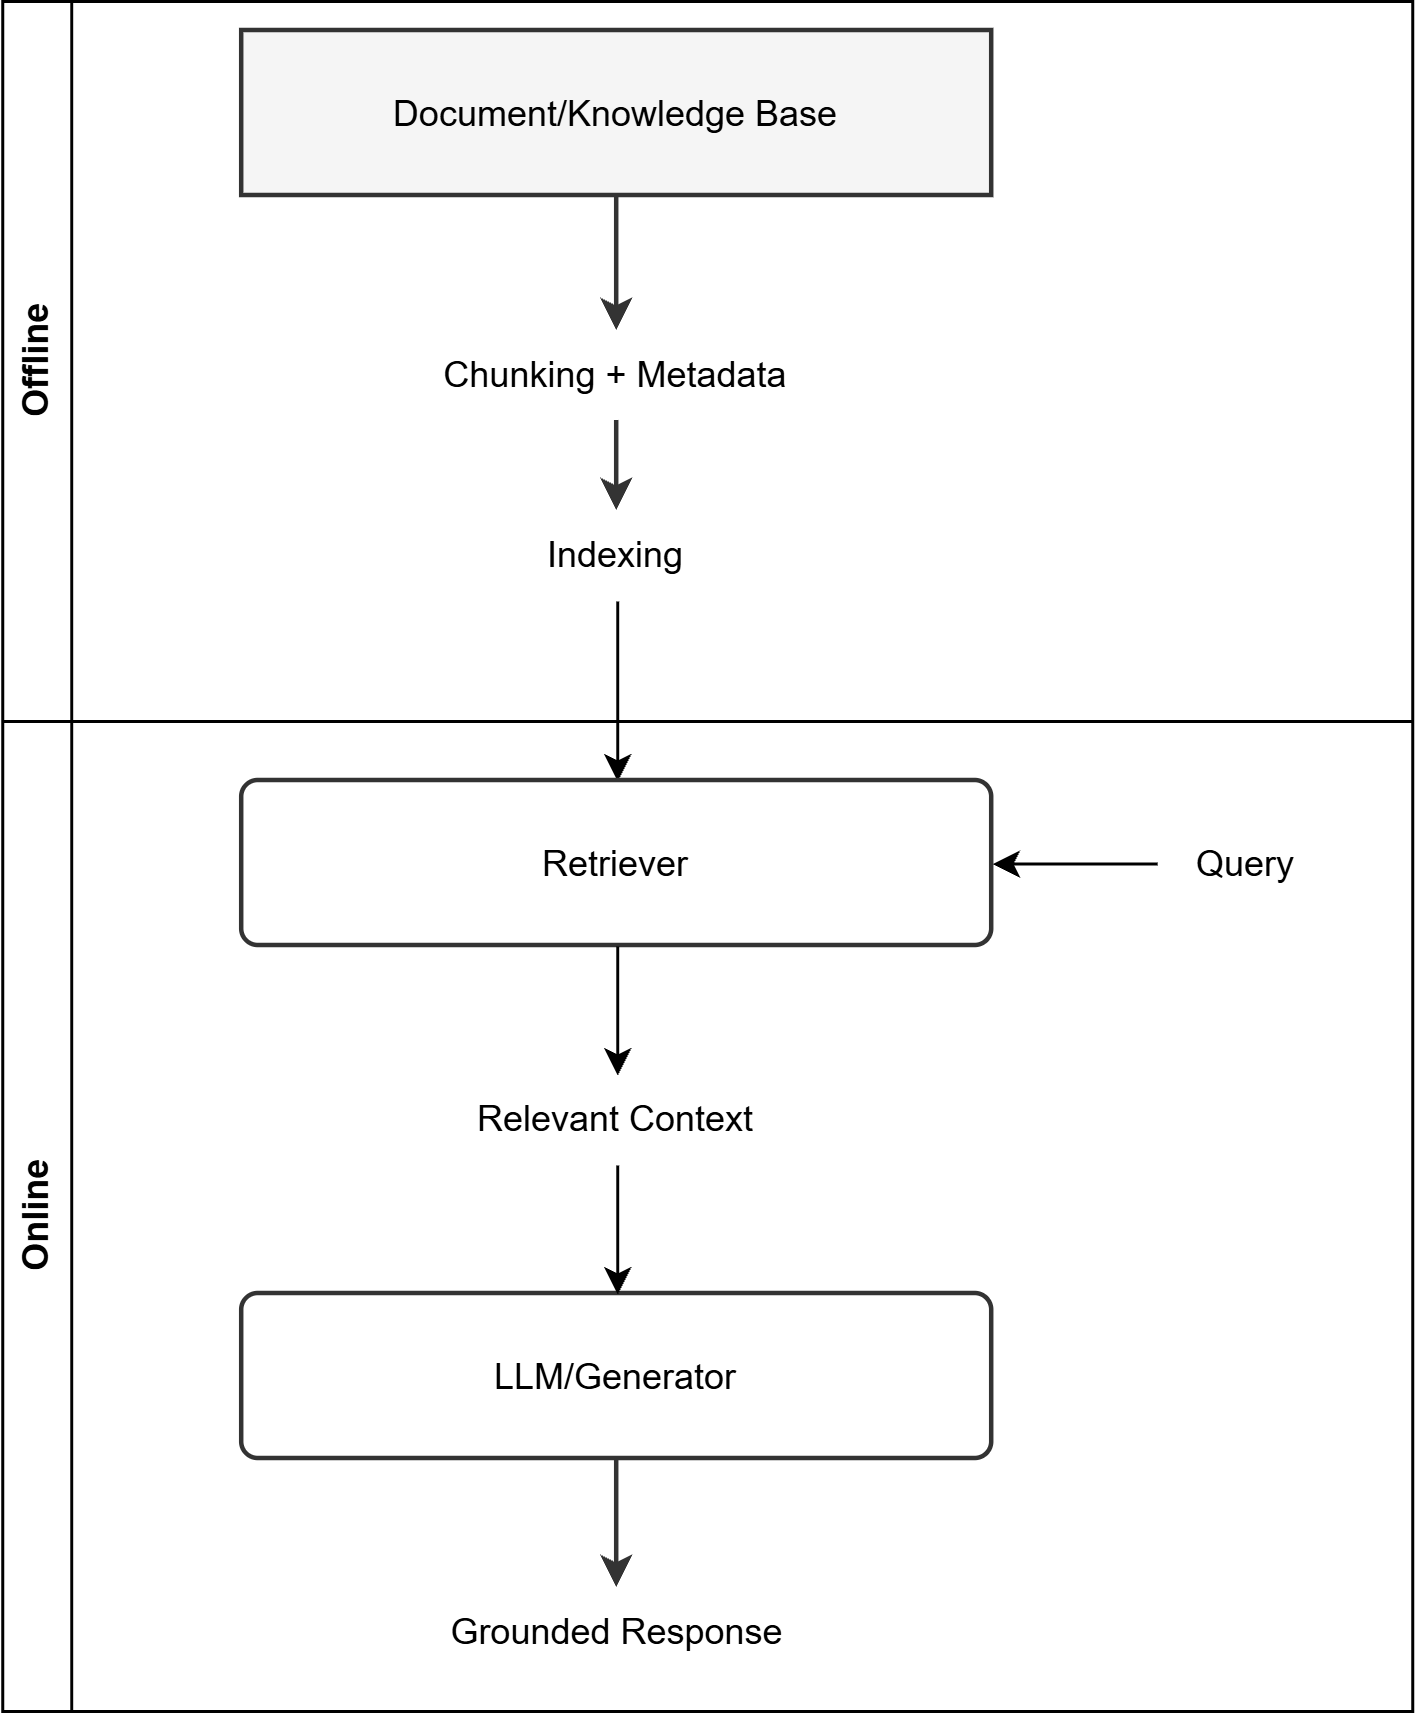

The diagram above was exported from draw.io. Its source (the exported page's mxGraphModel, read from the mxfile embedded in the PNG):
<mxGraphModel dx="1662" dy="1922" grid="1" gridSize="10" guides="1" tooltips="1" connect="1" arrows="1" fold="1" page="1" pageScale="1" pageWidth="850" pageHeight="1100" math="0" shadow="0">
  <root>
    <mxCell id="nC_hG0GCxk3Nk0nu1bQQ-0" />
    <mxCell id="nC_hG0GCxk3Nk0nu1bQQ-1" parent="nC_hG0GCxk3Nk0nu1bQQ-0" />
    <mxCell id="3Meb1OvzKbzkrCe_JzuF-4" edge="1" parent="nC_hG0GCxk3Nk0nu1bQQ-1" source="3Meb1OvzKbzkrCe_JzuF-3" style="edgeStyle=orthogonalEdgeStyle;rounded=0;orthogonalLoop=1;jettySize=auto;html=1;entryX=0.5;entryY=0;entryDx=0;entryDy=0;" target="77FAF7pVoMkZqfSCOlCO-2">
      <mxGeometry relative="1" as="geometry" />
    </mxCell>
    <mxCell id="3Meb1OvzKbzkrCe_JzuF-10" parent="nC_hG0GCxk3Nk0nu1bQQ-1" style="swimlane;horizontal=0;whiteSpace=wrap;html=1;" value="Online" vertex="1">
      <mxGeometry height="330" width="470" x="40" y="40" as="geometry" />
    </mxCell>
    <mxCell id="77FAF7pVoMkZqfSCOlCO-2" parent="3Meb1OvzKbzkrCe_JzuF-10" style="rounded=1;arcSize=10;whiteSpace=wrap;html=1;fillColor=#FFFFFF;strokeColor=#333333;strokeWidth=1.5;fontSize=12;" value="Retriever" vertex="1">
      <mxGeometry height="55" width="250" x="80" y="20" as="geometry" />
    </mxCell>
    <mxCell id="3Meb1OvzKbzkrCe_JzuF-7" parent="3Meb1OvzKbzkrCe_JzuF-10" style="text;html=1;whiteSpace=wrap;strokeColor=none;fillColor=none;align=center;verticalAlign=middle;rounded=0;" value="Relevant Context" vertex="1">
      <mxGeometry height="30" width="130" x="140" y="118" as="geometry" />
    </mxCell>
    <mxCell id="3Meb1OvzKbzkrCe_JzuF-6" edge="1" parent="3Meb1OvzKbzkrCe_JzuF-10" source="77FAF7pVoMkZqfSCOlCO-2" style="edgeStyle=orthogonalEdgeStyle;rounded=0;orthogonalLoop=1;jettySize=auto;html=1;" target="3Meb1OvzKbzkrCe_JzuF-7">
      <mxGeometry relative="1" as="geometry">
        <mxPoint x="200" y="130" as="targetPoint" />
      </mxGeometry>
    </mxCell>
    <mxCell id="77FAF7pVoMkZqfSCOlCO-3" parent="3Meb1OvzKbzkrCe_JzuF-10" style="rounded=1;arcSize=10;whiteSpace=wrap;html=1;fillColor=#FFFFFF;strokeColor=#333333;strokeWidth=1.5;fontSize=12;" value="LLM/Generator" vertex="1">
      <mxGeometry height="55" width="250" x="80" y="191" as="geometry" />
    </mxCell>
    <mxCell id="3Meb1OvzKbzkrCe_JzuF-8" edge="1" parent="3Meb1OvzKbzkrCe_JzuF-10" source="3Meb1OvzKbzkrCe_JzuF-7" style="edgeStyle=orthogonalEdgeStyle;rounded=0;orthogonalLoop=1;jettySize=auto;html=1;" target="77FAF7pVoMkZqfSCOlCO-3">
      <mxGeometry relative="1" as="geometry" />
    </mxCell>
    <mxCell id="3Meb1OvzKbzkrCe_JzuF-9" parent="3Meb1OvzKbzkrCe_JzuF-10" style="text;html=1;whiteSpace=wrap;strokeColor=none;fillColor=none;align=center;verticalAlign=middle;rounded=0;" value="Grounded Response" vertex="1">
      <mxGeometry height="30" width="155" x="127.5" y="289" as="geometry" />
    </mxCell>
    <mxCell id="77FAF7pVoMkZqfSCOlCO-12" edge="1" parent="3Meb1OvzKbzkrCe_JzuF-10" source="77FAF7pVoMkZqfSCOlCO-3" style="edgeStyle=orthogonalEdgeStyle;rounded=0;html=1;strokeWidth=1.5;strokeColor=#333333;exitX=0.5;exitY=1;exitDx=0;exitDy=0;entryX=0.5;entryY=0;entryDx=0;entryDy=0;" target="3Meb1OvzKbzkrCe_JzuF-9">
      <mxGeometry relative="1" as="geometry">
        <mxPoint x="225" y="340" as="targetPoint" />
      </mxGeometry>
    </mxCell>
    <mxCell id="3Meb1OvzKbzkrCe_JzuF-15" edge="1" parent="3Meb1OvzKbzkrCe_JzuF-10" source="3Meb1OvzKbzkrCe_JzuF-14" style="edgeStyle=orthogonalEdgeStyle;rounded=0;orthogonalLoop=1;jettySize=auto;html=1;" target="77FAF7pVoMkZqfSCOlCO-2">
      <mxGeometry relative="1" as="geometry" />
    </mxCell>
    <mxCell id="3Meb1OvzKbzkrCe_JzuF-14" parent="3Meb1OvzKbzkrCe_JzuF-10" style="text;html=1;whiteSpace=wrap;strokeColor=none;fillColor=none;align=center;verticalAlign=middle;rounded=0;" value="Query" vertex="1">
      <mxGeometry height="30" width="60" x="385" y="32.5" as="geometry" />
    </mxCell>
    <mxCell id="3Meb1OvzKbzkrCe_JzuF-13" parent="nC_hG0GCxk3Nk0nu1bQQ-1" style="swimlane;horizontal=0;whiteSpace=wrap;html=1;" value="Offline" vertex="1">
      <mxGeometry height="240" width="470" x="40" y="-200" as="geometry" />
    </mxCell>
    <mxCell id="77FAF7pVoMkZqfSCOlCO-0" parent="3Meb1OvzKbzkrCe_JzuF-13" style="rounded=0;whiteSpace=wrap;html=1;fillColor=#F5F5F5;strokeColor=#333333;strokeWidth=1.5;fontSize=12;" value="Document/Knowledge Base" vertex="1">
      <mxGeometry height="55" width="250" x="80" y="10" as="geometry" />
    </mxCell>
    <mxCell id="3Meb1OvzKbzkrCe_JzuF-2" parent="3Meb1OvzKbzkrCe_JzuF-13" style="text;html=1;whiteSpace=wrap;strokeColor=none;fillColor=none;align=center;verticalAlign=middle;rounded=0;" value="Chunking + Metadata" vertex="1">
      <mxGeometry height="30" width="170" x="120" y="110" as="geometry" />
    </mxCell>
    <mxCell id="77FAF7pVoMkZqfSCOlCO-7" edge="1" parent="3Meb1OvzKbzkrCe_JzuF-13" source="77FAF7pVoMkZqfSCOlCO-0" style="edgeStyle=orthogonalEdgeStyle;rounded=0;html=1;strokeWidth=1.5;strokeColor=#333333;exitX=0.5;exitY=1;exitDx=0;exitDy=0;entryX=0.5;entryY=0;entryDx=0;entryDy=0;" target="3Meb1OvzKbzkrCe_JzuF-2">
      <mxGeometry relative="1" as="geometry">
        <mxPoint x="325" y="210" as="targetPoint" />
      </mxGeometry>
    </mxCell>
    <mxCell id="3Meb1OvzKbzkrCe_JzuF-3" parent="3Meb1OvzKbzkrCe_JzuF-13" style="text;html=1;whiteSpace=wrap;strokeColor=none;fillColor=none;align=center;verticalAlign=middle;rounded=0;" value="Indexing" vertex="1">
      <mxGeometry height="30" width="60" x="175" y="170" as="geometry" />
    </mxCell>
    <mxCell id="77FAF7pVoMkZqfSCOlCO-8" edge="1" parent="3Meb1OvzKbzkrCe_JzuF-13" source="3Meb1OvzKbzkrCe_JzuF-2" style="edgeStyle=orthogonalEdgeStyle;rounded=0;html=1;strokeWidth=1.5;strokeColor=#333333;" target="3Meb1OvzKbzkrCe_JzuF-3">
      <mxGeometry relative="1" as="geometry">
        <mxPoint x="275" y="315" as="sourcePoint" />
        <mxPoint x="275" y="280" as="targetPoint" />
      </mxGeometry>
    </mxCell>
  </root>
</mxGraphModel>